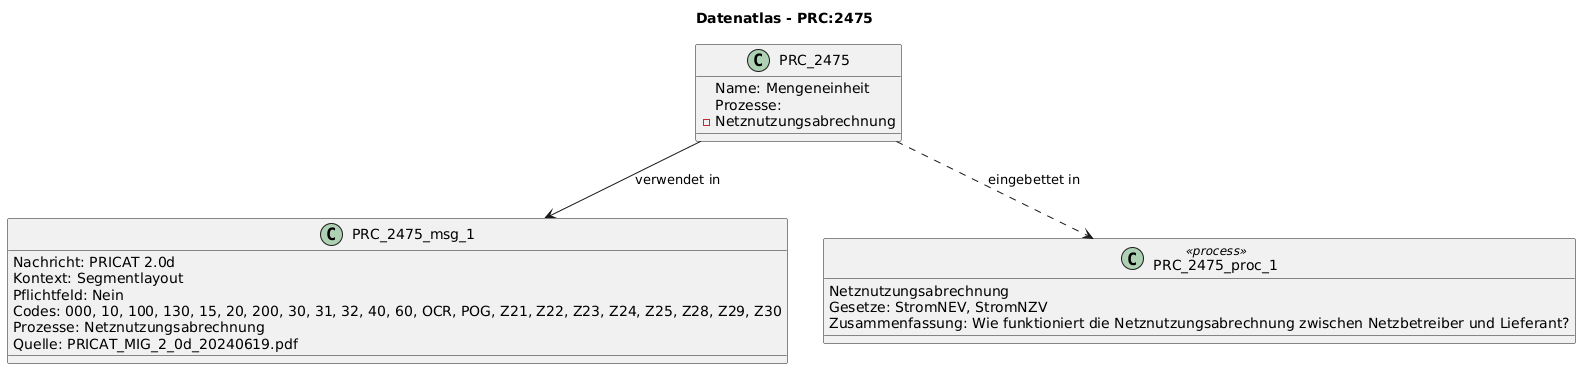

The diagram above was rendered by PlantUML. Its source (embedded in the PNG):
@startuml
title Datenatlas - PRC:2475
class PRC_2475 {
  Name: Mengeneinheit
  Prozesse:
    - Netznutzungsabrechnung
}
class PRC_2475_msg_1 {
  Nachricht: PRICAT 2.0d
  Kontext: Segmentlayout
  Pflichtfeld: Nein
  Codes: 000, 10, 100, 130, 15, 20, 200, 30, 31, 32, 40, 60, OCR, POG, Z21, Z22, Z23, Z24, Z25, Z28, Z29, Z30
  Prozesse: Netznutzungsabrechnung
  Quelle: PRICAT_MIG_2_0d_20240619.pdf
}
PRC_2475 --> PRC_2475_msg_1 : verwendet in
class PRC_2475_proc_1 <<process>> {
  Netznutzungsabrechnung
  Gesetze: StromNEV, StromNZV
  Zusammenfassung: Wie funktioniert die Netznutzungsabrechnung zwischen Netzbetreiber und Lieferant?
}
PRC_2475 ..> PRC_2475_proc_1 : eingebettet in
@enduml